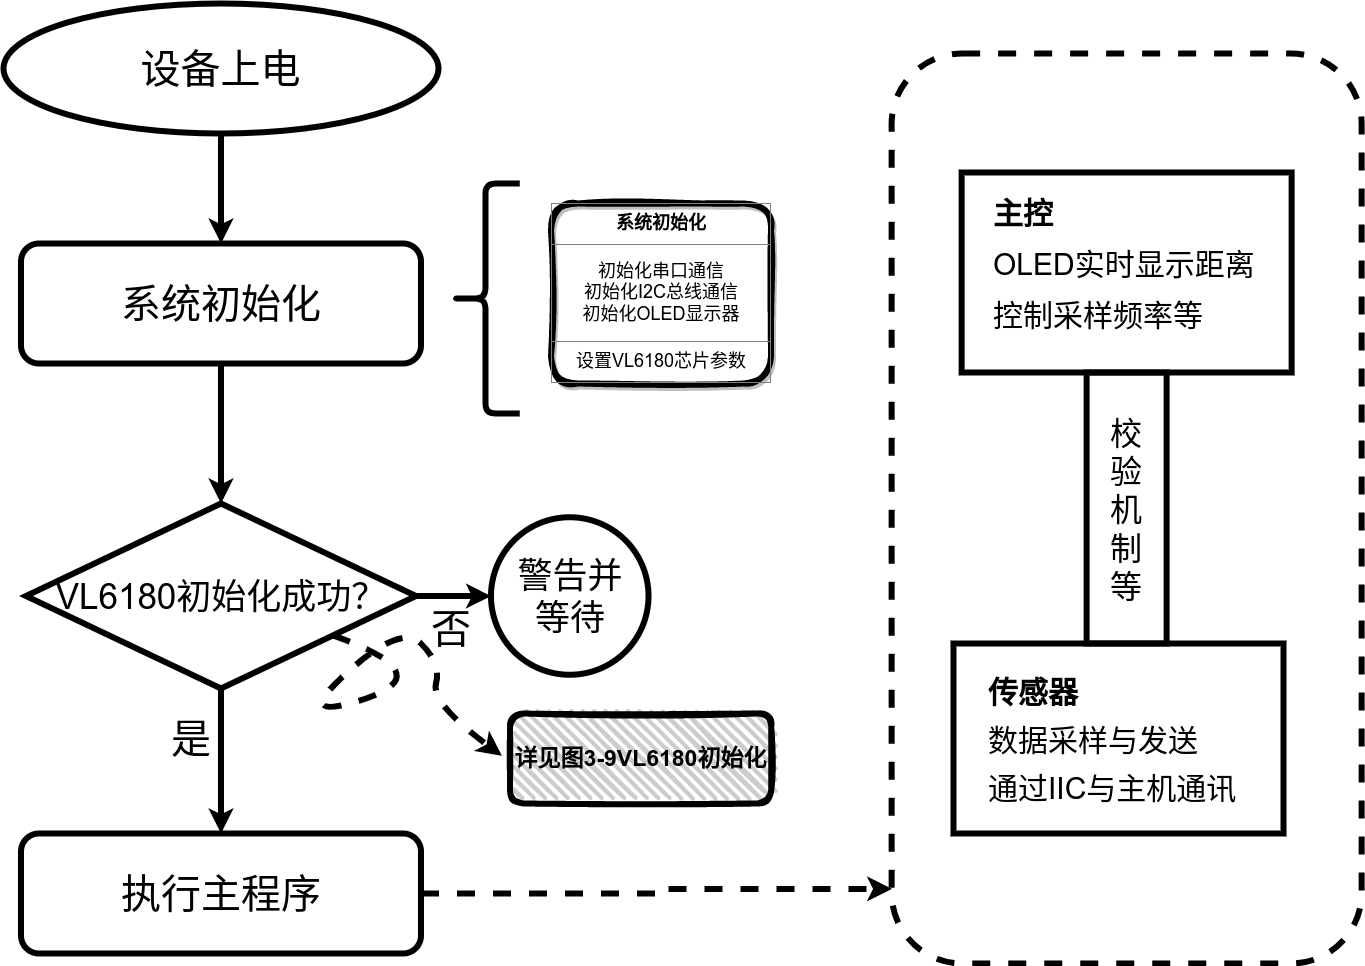

The diagram above was exported from draw.io. Its source (the exported page's mxGraphModel, read from the mxfile embedded in the PNG):
<mxGraphModel dx="1259" dy="709" grid="1" gridSize="10" guides="1" tooltips="1" connect="1" arrows="1" fold="1" page="1" pageScale="1" pageWidth="1920" pageHeight="1200" math="0" shadow="0">
  <root>
    <mxCell id="0" />
    <mxCell id="1" parent="0" />
    <mxCell id="GZCuoBZ4XY_Y-oRcht-A-1" value="&lt;span style=&quot;font-size: 40px;&quot;&gt;设备上电&lt;/span&gt;" style="ellipse;whiteSpace=wrap;html=1;strokeWidth=6;fillColor=none;" parent="1" vertex="1">
      <mxGeometry x="280" y="80" width="435" height="130" as="geometry" />
    </mxCell>
    <mxCell id="27wjCDtK0l51rH7NWC1V-1" value="&lt;font style=&quot;font-size: 40px;&quot;&gt;系统初始化&lt;/font&gt;" style="rounded=1;whiteSpace=wrap;html=1;strokeWidth=6;fillColor=none;" parent="1" vertex="1">
      <mxGeometry x="297.5" y="320" width="400" height="120" as="geometry" />
    </mxCell>
    <mxCell id="27wjCDtK0l51rH7NWC1V-8" value="" style="edgeStyle=orthogonalEdgeStyle;rounded=0;orthogonalLoop=1;jettySize=auto;html=1;strokeWidth=6;" parent="1" source="27wjCDtK0l51rH7NWC1V-2" target="27wjCDtK0l51rH7NWC1V-7" edge="1">
      <mxGeometry relative="1" as="geometry" />
    </mxCell>
    <mxCell id="27wjCDtK0l51rH7NWC1V-2" value="&lt;font style=&quot;font-size: 35px;&quot;&gt;VL6180初始化成功？&lt;/font&gt;" style="rhombus;whiteSpace=wrap;html=1;strokeWidth=6;fillColor=none;" parent="1" vertex="1">
      <mxGeometry x="302.5" y="580" width="390" height="185" as="geometry" />
    </mxCell>
    <mxCell id="lwqtzZB8TffSkGC7AzCl-2" value="" style="edgeStyle=orthogonalEdgeStyle;rounded=0;orthogonalLoop=1;jettySize=auto;html=1;strokeWidth=6;dashed=1;entryX=0.001;entryY=0.918;entryDx=0;entryDy=0;entryPerimeter=0;" parent="1" source="27wjCDtK0l51rH7NWC1V-3" target="lwqtzZB8TffSkGC7AzCl-1" edge="1">
      <mxGeometry relative="1" as="geometry">
        <mxPoint x="1230" y="870" as="targetPoint" />
      </mxGeometry>
    </mxCell>
    <mxCell id="27wjCDtK0l51rH7NWC1V-3" value="&lt;font style=&quot;font-size: 40px;&quot;&gt;执行主程序&lt;/font&gt;" style="rounded=1;whiteSpace=wrap;html=1;strokeWidth=6;fillColor=none;" parent="1" vertex="1">
      <mxGeometry x="297.5" y="910" width="400" height="120" as="geometry" />
    </mxCell>
    <mxCell id="27wjCDtK0l51rH7NWC1V-4" value="" style="endArrow=classic;html=1;rounded=0;exitX=0.5;exitY=1;exitDx=0;exitDy=0;entryX=0.5;entryY=0;entryDx=0;entryDy=0;strokeWidth=6;" parent="1" source="GZCuoBZ4XY_Y-oRcht-A-1" target="27wjCDtK0l51rH7NWC1V-1" edge="1">
      <mxGeometry width="50" height="50" relative="1" as="geometry">
        <mxPoint x="947.5" y="560" as="sourcePoint" />
        <mxPoint x="997.5" y="510" as="targetPoint" />
      </mxGeometry>
    </mxCell>
    <mxCell id="27wjCDtK0l51rH7NWC1V-5" value="" style="endArrow=classic;html=1;rounded=0;exitX=0.5;exitY=1;exitDx=0;exitDy=0;entryX=0.5;entryY=0;entryDx=0;entryDy=0;strokeWidth=6;" parent="1" source="27wjCDtK0l51rH7NWC1V-1" target="27wjCDtK0l51rH7NWC1V-2" edge="1">
      <mxGeometry width="50" height="50" relative="1" as="geometry">
        <mxPoint x="797.5" y="430" as="sourcePoint" />
        <mxPoint x="847.5" y="380" as="targetPoint" />
      </mxGeometry>
    </mxCell>
    <mxCell id="27wjCDtK0l51rH7NWC1V-6" value="" style="endArrow=classic;html=1;rounded=0;exitX=0.5;exitY=1;exitDx=0;exitDy=0;entryX=0.5;entryY=0;entryDx=0;entryDy=0;strokeWidth=6;" parent="1" source="27wjCDtK0l51rH7NWC1V-2" target="27wjCDtK0l51rH7NWC1V-3" edge="1">
      <mxGeometry width="50" height="50" relative="1" as="geometry">
        <mxPoint x="797.5" y="1000" as="sourcePoint" />
        <mxPoint x="847.5" y="950" as="targetPoint" />
      </mxGeometry>
    </mxCell>
    <mxCell id="27wjCDtK0l51rH7NWC1V-7" value="&lt;font style=&quot;font-size: 35px;&quot;&gt;警告并&lt;br&gt;等待&lt;/font&gt;" style="ellipse;whiteSpace=wrap;html=1;aspect=fixed;strokeWidth=6;fillColor=none;" parent="1" vertex="1">
      <mxGeometry x="767.5" y="593.75" width="157.5" height="157.5" as="geometry" />
    </mxCell>
    <mxCell id="27wjCDtK0l51rH7NWC1V-9" value="&lt;font style=&quot;font-size: 40px;&quot;&gt;是&lt;/font&gt;" style="text;html=1;strokeColor=none;fillColor=none;align=center;verticalAlign=middle;whiteSpace=wrap;rounded=0;strokeWidth=6;" parent="1" vertex="1">
      <mxGeometry x="437.5" y="800" width="60" height="30" as="geometry" />
    </mxCell>
    <mxCell id="27wjCDtK0l51rH7NWC1V-10" value="&lt;font style=&quot;font-size: 40px;&quot;&gt;否&lt;/font&gt;" style="text;html=1;strokeColor=none;fillColor=none;align=center;verticalAlign=middle;whiteSpace=wrap;rounded=0;strokeWidth=6;" parent="1" vertex="1">
      <mxGeometry x="697.5" y="690" width="60" height="30" as="geometry" />
    </mxCell>
    <mxCell id="27wjCDtK0l51rH7NWC1V-11" value="&lt;table border=&quot;1&quot; width=&quot;100%&quot; height=&quot;100%&quot; cellpadding=&quot;4&quot; style=&quot;width: 100%; height: 100%; border-collapse: collapse; font-size: 18px;&quot;&gt;&lt;tbody&gt;&lt;tr&gt;&lt;th align=&quot;center&quot;&gt;&lt;font style=&quot;font-size: 18px;&quot;&gt;系统初始化&lt;/font&gt;&lt;/th&gt;&lt;/tr&gt;&lt;tr&gt;&lt;td align=&quot;center&quot;&gt;&lt;font style=&quot;font-size: 18px;&quot;&gt;初始化串口通信&lt;br&gt;初始化I2C总线通信&lt;br&gt;初始化OLED显示器&lt;br&gt;&lt;/font&gt;&lt;/td&gt;&lt;/tr&gt;&lt;tr&gt;&lt;td align=&quot;center&quot;&gt;&lt;font style=&quot;font-size: 18px;&quot;&gt;设置VL6180芯片参数&lt;br&gt;&lt;/font&gt;&lt;/td&gt;&lt;/tr&gt;&lt;/tbody&gt;&lt;/table&gt;" style="text;html=1;whiteSpace=wrap;strokeColor=default;fillColor=none;overflow=fill;rounded=1;sketch=1;curveFitting=1;jiggle=2;glass=1;shadow=1;strokeWidth=6;" parent="1" vertex="1">
      <mxGeometry x="827.5" y="280" width="220" height="180" as="geometry" />
    </mxCell>
    <mxCell id="27wjCDtK0l51rH7NWC1V-15" value="&lt;font style=&quot;font-size: 23px;&quot;&gt;&lt;b&gt;详见图3-9VL6180初始化&lt;/b&gt;&lt;/font&gt;" style="rounded=1;whiteSpace=wrap;html=1;strokeWidth=6;fillWeight=4;hachureGap=8;hachureAngle=45;fillColor=#CCCCCC;sketch=1;" parent="1" vertex="1">
      <mxGeometry x="786.5" y="790" width="261.25" height="90" as="geometry" />
    </mxCell>
    <mxCell id="27wjCDtK0l51rH7NWC1V-16" value="" style="shape=curlyBracket;whiteSpace=wrap;html=1;rounded=1;labelPosition=left;verticalLabelPosition=middle;align=right;verticalAlign=middle;strokeWidth=6;" parent="1" vertex="1">
      <mxGeometry x="727.5" y="260" width="68.75" height="230" as="geometry" />
    </mxCell>
    <mxCell id="27wjCDtK0l51rH7NWC1V-19" value="" style="curved=1;endArrow=classic;html=1;rounded=0;entryX=-0.031;entryY=0.47;entryDx=0;entryDy=0;entryPerimeter=0;strokeWidth=6;dashed=1;" parent="1" source="27wjCDtK0l51rH7NWC1V-2" target="27wjCDtK0l51rH7NWC1V-15" edge="1">
      <mxGeometry width="50" height="50" relative="1" as="geometry">
        <mxPoint x="667.5" y="750" as="sourcePoint" />
        <mxPoint x="717.5" y="700" as="targetPoint" />
        <Array as="points">
          <mxPoint x="717.5" y="750" />
          <mxPoint x="567.5" y="800" />
          <mxPoint x="677.5" y="700" />
          <mxPoint x="717.5" y="740" />
          <mxPoint x="707.5" y="780" />
        </Array>
      </mxGeometry>
    </mxCell>
    <mxCell id="lwqtzZB8TffSkGC7AzCl-1" value="" style="whiteSpace=wrap;html=1;rounded=1;strokeWidth=6;dashed=1;fillColor=none;" parent="1" vertex="1">
      <mxGeometry x="1168.13" y="130" width="470" height="910" as="geometry" />
    </mxCell>
    <mxCell id="lwqtzZB8TffSkGC7AzCl-3" value="" style="verticalLabelPosition=bottom;verticalAlign=top;html=1;shape=mxgraph.basic.rect;fillColor2=none;strokeWidth=6;size=20;indent=5;fillColor=none;" parent="1" vertex="1">
      <mxGeometry x="1238.13" y="249" width="330" height="200" as="geometry" />
    </mxCell>
    <mxCell id="lwqtzZB8TffSkGC7AzCl-4" value="" style="verticalLabelPosition=bottom;verticalAlign=top;html=1;shape=mxgraph.basic.rect;fillColor2=none;strokeWidth=6;size=20;indent=5;fillColor=none;" parent="1" vertex="1">
      <mxGeometry x="1230" y="720" width="330" height="190" as="geometry" />
    </mxCell>
    <mxCell id="lwqtzZB8TffSkGC7AzCl-8" value="&lt;h1 style=&quot;font-size: 30px; line-height: 70%;&quot;&gt;&lt;font style=&quot;font-size: 30px;&quot;&gt;主控&lt;/font&gt;&lt;/h1&gt;&lt;p style=&quot;font-size: 30px; line-height: 70%;&quot;&gt;&lt;font style=&quot;font-size: 30px;&quot;&gt;OLED实时显示距离&lt;/font&gt;&lt;/p&gt;&lt;p style=&quot;font-size: 30px; line-height: 70%;&quot;&gt;&lt;font style=&quot;font-size: 30px;&quot;&gt;控制采样频率等&lt;/font&gt;&lt;/p&gt;&lt;p style=&quot;font-size: 30px; line-height: 70%;&quot;&gt;&lt;br&gt;&lt;/p&gt;" style="text;html=1;strokeColor=none;fillColor=none;spacing=5;spacingTop=-20;whiteSpace=wrap;overflow=hidden;rounded=0;align=left;" parent="1" vertex="1">
      <mxGeometry x="1265" y="270" width="285" height="150" as="geometry" />
    </mxCell>
    <mxCell id="lwqtzZB8TffSkGC7AzCl-9" value="&lt;h1 style=&quot;font-size: 30px; line-height: 60%;&quot;&gt;&lt;font style=&quot;font-size: 30px;&quot;&gt;传感器&lt;/font&gt;&lt;/h1&gt;&lt;p style=&quot;font-size: 30px; line-height: 60%;&quot;&gt;&lt;font style=&quot;font-size: 30px;&quot;&gt;数据采样与发送&lt;/font&gt;&lt;/p&gt;&lt;p style=&quot;font-size: 30px; line-height: 60%;&quot;&gt;&lt;font style=&quot;font-size: 30px;&quot;&gt;通过IIC与主机通讯&lt;/font&gt;&lt;/p&gt;" style="text;html=1;strokeColor=none;fillColor=none;spacing=5;spacingTop=-20;whiteSpace=wrap;overflow=hidden;rounded=0;" parent="1" vertex="1">
      <mxGeometry x="1260" y="751.25" width="270" height="148.75" as="geometry" />
    </mxCell>
    <mxCell id="MmwvEN3SDWgOJ4iWwWF7-4" value="" style="rounded=0;whiteSpace=wrap;html=1;strokeWidth=6;fillColor=none;" parent="1" vertex="1">
      <mxGeometry x="1363.13" y="449" width="80" height="271" as="geometry" />
    </mxCell>
    <mxCell id="lwqtzZB8TffSkGC7AzCl-6" value="&lt;font style=&quot;font-size: 32px;&quot;&gt;校验机制等&lt;/font&gt;" style="text;html=1;strokeColor=none;fillColor=none;align=center;verticalAlign=middle;whiteSpace=wrap;rounded=0;" parent="1" vertex="1">
      <mxGeometry x="1387" y="501.62" width="32.25" height="171" as="geometry" />
    </mxCell>
  </root>
</mxGraphModel>